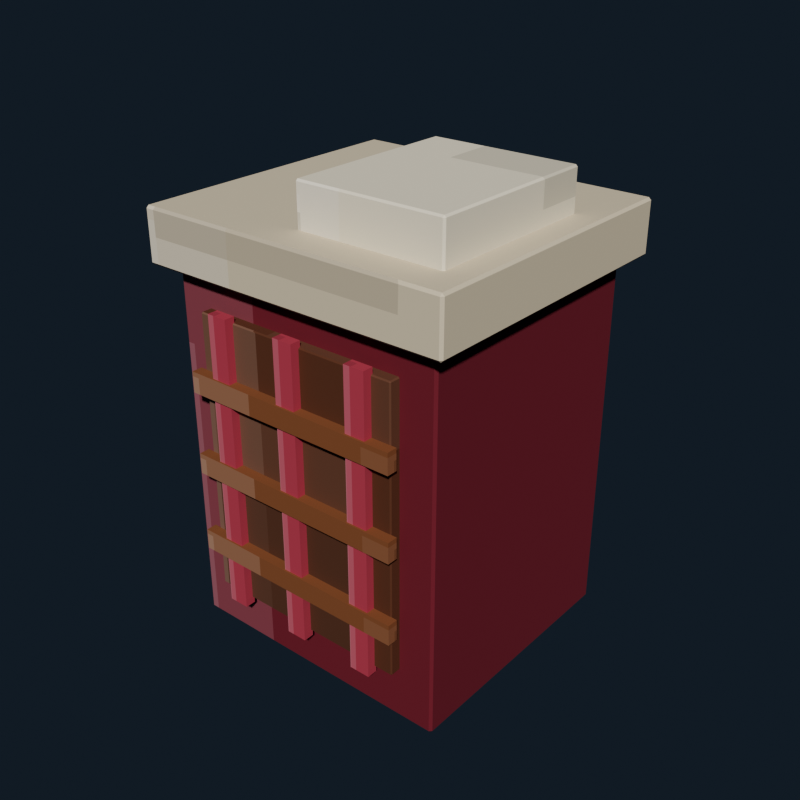 # Source: laundry_hamper.blend  (saved by Blender 5.2.44; exported with 4.5.12 LTS)
import bpy
from mathutils import Matrix  # noqa: F401  (used for matrix-valued properties, if any)

bpy.ops.wm.read_factory_settings(use_empty=True)
scene = bpy.context.scene
scene.name = 'Scene'

# ---- collections
col_collection = bpy.data.collections.new('Collection'); scene.collection.children.link(col_collection)

# ---- images (referenced by path relative to the original .blend; pixels are not part of the script)
import os
ASSET_DIR = os.environ.get("B2B_ASSET_DIR", "")  # directory of the original .blend (textures are referenced by path, not embedded)
HERE = os.path.dirname(os.path.abspath(__file__))  # packed textures are extracted next to this script under _unpacked/

def load_image(name, relpath, width, height, colorspace="sRGB"):
    """Load a texture the original file referenced (path relative to the .blend, or extracted next to this script)."""
    p = next((c for c in (os.path.join(HERE, relpath), os.path.join(ASSET_DIR, relpath)) if relpath and os.path.exists(c)), "")
    if p:
        img = bpy.data.images.load(p, check_existing=True)
        img.name = name
    else:  # same state as the original file: an image datablock whose file is absent (Cycles renders it pink)
        img = bpy.data.images.new(name, width, height)
        img.source = "FILE"
        img.filepath = "//" + (relpath or name)
    img.colorspace_settings.name = colorspace
    return img
img_laundry_hamper_pixel_atlas = load_image('laundry_hamper_pixel_atlas', '_unpacked/laundry_hamper_pixel_atlas.4b0a8417.png', 144, 16, 'sRGB')

# ---- materials (node trees are filled in below, after node groups)
mat_laundry_hamper_pixel_paint = bpy.data.materials.new('Laundry Hamper pixel paint')

# ---- material node trees
mat_laundry_hamper_pixel_paint.use_nodes = True; mat_laundry_hamper_pixel_paint.node_tree.nodes.clear()
_N = mat_laundry_hamper_pixel_paint.node_tree.nodes; _L = mat_laundry_hamper_pixel_paint.node_tree.links
n0 = _N.new('ShaderNodeBsdfPrincipled'); n0.name = 'Principled BSDF'; n0.location = (-200, 100)
n0.inputs[2].default_value = 0.84
n0.inputs[10].default_value = 0.005
n1 = _N.new('ShaderNodeOutputMaterial'); n1.name = 'Material Output'; n1.location = (200, 100)
n2 = _N.new('ShaderNodeTexImage'); n2.name = 'Image Texture'; n2.location = (0, 0)
n2.image = img_laundry_hamper_pixel_atlas
n2.interpolation = 'Closest'
_L.new(n0.outputs[0], n1.inputs[0])
_L.new(n2.outputs[0], n0.inputs[0])
n1.is_active_output = True

# ---- world
world_world = bpy.data.worlds.new('World'); scene.world = world_world
world_world.use_nodes = True; world_world.node_tree.nodes.clear()
_N = world_world.node_tree.nodes; _L = world_world.node_tree.links
n0 = _N.new('ShaderNodeOutputWorld'); n0.name = 'World Output'; n0.location = (200, 100)
n1 = _N.new('ShaderNodeBackground'); n1.name = 'Background'; n1.location = (-200, 100)
n1.inputs[0].default_value = (0.04314, 0.06275, 0.09412, 1.0)
n1.inputs[1].default_value = 0.36
_L.new(n1.outputs[0], n0.inputs[0])
n0.is_active_output = True
world_world.color = (0.05088, 0.05088, 0.05088)
world_world.sun_shadow_jitter_overblur = 0.0

# ---- meshes
me_cube = bpy.data.meshes.new('Cube')
me_cube.from_pydata([(-0.236, -0.216, -0.32), (-0.236, -0.22, -0.316), (-0.24, -0.216, -0.316), (-0.236, -0.22, 0.316), (-0.236, -0.216, 0.32), (-0.24, -0.216, 0.316), (-0.236, 0.216, -0.32), (-0.24, 0.216, -0.316), (-0.236, 0.22, -0.316), (-0.236, 0.216, 0.32), (-0.236, 0.22, 0.316), (-0.24, 0.216, 0.316), (0.236, -0.216, -0.32), (0.24, -0.216, -0.316), (0.236, -0.22, -0.316), (0.236, -0.216, 0.32), (0.236, -0.22, 0.316), (0.24, -0.216, 0.316), (0.236, 0.216, -0.32), (0.236, 0.22, -0.316), (0.24, 0.216, -0.316), (0.236, 0.216, 0.32), (0.24, 0.216, 0.316), (0.236, 0.22, 0.316)], [], [(0, 1, 2), (3, 4, 5), (6, 7, 8), (9, 10, 11), (12, 13, 14), (15, 16, 17), (18, 19, 20), (21, 22, 23), (6, 0, 2, 7), (1, 3, 5, 2), (4, 9, 11, 5), (10, 8, 7, 11), (18, 6, 8, 19), (9, 21, 23, 10), (22, 20, 19, 23), (12, 18, 20, 13), (21, 15, 17, 22), (16, 14, 13, 17), (0, 12, 14, 1), (15, 4, 3, 16), (6, 18, 12, 0), (2, 5, 11, 7), (14, 16, 3, 1), (21, 9, 4, 15), (8, 10, 23, 19), (20, 22, 17, 13)])
_uv = me_cube.uv_layers.new(name='UVMap')
_uv.uv.foreach_set('vector', [0.4631, 0.7205, 0.4631, 0.7225, 0.4629, 0.7205, 0.5122, 0.9431, 0.5124, 0.9431, 0.5122, 0.945, 0.4631, 0.502, 0.4629, 0.502, 0.4631, 0.5, 0.5124, 0.2781, 0.5122, 0.2794, 0.5122, 0.276, 0.4874, 0.7205, 0.4878, 0.7205, 0.4876, 0.7234, 0.5125, 0.7224, 0.5122, 0.7244, 0.5122, 0.721, 0.4874, 0.502, 0.4876, 0.4991, 0.4878, 0.502, 0.5125, 0.5011, 0.5122, 0.502, 0.5122, 0.4986, 0.4631, 0.502, 0.4631, 0.7205, 0.4629, 0.7205, 0.4629, 0.502, 0.4878, 0.055, 0.5122, 0.055, 0.5122, 0.05702, 0.4878, 0.05702, 0.5124, 0.05702, 0.5124, 0.2781, 0.5122, 0.276, 0.5122, 0.05702, 0.5122, 0.2794, 0.4878, 0.2794, 0.4878, 0.2755, 0.5122, 0.276, 0.4874, 0.502, 0.4631, 0.502, 0.4631, 0.5, 0.4876, 0.4991, 0.5124, 0.2781, 0.5125, 0.5011, 0.5122, 0.4986, 0.5122, 0.2794, 0.5122, 0.502, 0.4878, 0.502, 0.4876, 0.4991, 0.5122, 0.4986, 0.4874, 0.7205, 0.4874, 0.502, 0.4878, 0.502, 0.4878, 0.7205, 0.5125, 0.5011, 0.5125, 0.7224, 0.5122, 0.721, 0.5122, 0.502, 0.5122, 0.7244, 0.4876, 0.7234, 0.4878, 0.7205, 0.5122, 0.721, 0.4631, 0.7205, 0.4874, 0.7205, 0.4876, 0.7234, 0.4631, 0.7225, 0.5125, 0.7224, 0.5124, 0.9431, 0.5122, 0.9431, 0.5122, 0.7244, 0.4631, 0.502, 0.4874, 0.502, 0.4874, 0.7205, 0.4631, 0.7205, 0.4878, 0.05702, 0.5122, 0.05702, 0.5122, 0.276, 0.4878, 0.2755, 0.4876, 0.7234, 0.5122, 0.7244, 0.5122, 0.9431, 0.4878, 0.9431, 0.5125, 0.5011, 0.5369, 0.502, 0.5369, 0.7205, 0.5125, 0.7224, 0.4878, 0.2794, 0.5122, 0.2794, 0.5122, 0.4986, 0.4876, 0.4991, 0.4878, 0.502, 0.5122, 0.502, 0.5122, 0.721, 0.4878, 0.7205])
me_cube.materials.append(mat_laundry_hamper_pixel_paint)
me_cube.update()
me_cube_001 = bpy.data.meshes.new('Cube.001')
me_cube_001.from_pydata([(-0.178, -0.0105, -0.24), (-0.178, -0.0125, -0.238), (-0.18, -0.0105, -0.238), (-0.178, -0.0125, 0.238), (-0.178, -0.0105, 0.24), (-0.18, -0.0105, 0.238), (-0.178, 0.0105, -0.24), (-0.18, 0.0105, -0.238), (-0.178, 0.0125, -0.238), (-0.178, 0.0105, 0.24), (-0.178, 0.0125, 0.238), (-0.18, 0.0105, 0.238), (0.178, -0.0105, -0.24), (0.18, -0.0105, -0.238), (0.178, -0.0125, -0.238), (0.178, -0.0105, 0.24), (0.178, -0.0125, 0.238), (0.18, -0.0105, 0.238), (0.178, 0.0105, -0.24), (0.178, 0.0125, -0.238), (0.18, 0.0105, -0.238), (0.178, 0.0105, 0.24), (0.18, 0.0105, 0.238), (0.178, 0.0125, 0.238)], [], [(0, 1, 2), (3, 4, 5), (6, 7, 8), (9, 10, 11), (12, 13, 14), (15, 16, 17), (18, 19, 20), (21, 22, 23), (6, 0, 2, 7), (1, 3, 5, 2), (4, 9, 11, 5), (10, 8, 7, 11), (18, 6, 8, 19), (9, 21, 23, 10), (22, 20, 19, 23), (12, 18, 20, 13), (21, 15, 17, 22), (16, 14, 13, 17), (0, 12, 14, 1), (15, 4, 3, 16), (6, 18, 12, 0), (2, 5, 11, 7), (14, 16, 3, 1), (21, 9, 4, 15), (8, 10, 23, 19), (20, 22, 17, 13)])
_uv = me_cube_001.uv_layers.new(name='UVMap')
_uv.uv.foreach_set('vector', [0.2408, 0.7047, 0.2408, 0.7225, 0.2407, 0.7047, 0.29, 0.9438, 0.2901, 0.9438, 0.29, 0.945, 0.2408, 0.5178, 0.2407, 0.5178, 0.2408, 0.5, 0.2901, 0.2724, 0.29, 0.2787, 0.29, 0.2641, 0.2653, 0.7047, 0.2655, 0.7047, 0.2654, 0.7231, 0.2902, 0.7142, 0.29, 0.7237, 0.29, 0.7092, 0.2653, 0.5178, 0.2654, 0.4994, 0.2655, 0.5178, 0.2902, 0.513, 0.29, 0.5178, 0.29, 0.4991, 0.2408, 0.5178, 0.2408, 0.7047, 0.2407, 0.7047, 0.2407, 0.5178, 0.2655, 0.055, 0.29, 0.055, 0.29, 0.0728, 0.2655, 0.0728, 0.2901, 0.0728, 0.2901, 0.2724, 0.29, 0.2641, 0.29, 0.0728, 0.29, 0.2787, 0.2655, 0.2787, 0.2655, 0.2597, 0.29, 0.2641, 0.2653, 0.5178, 0.2408, 0.5178, 0.2408, 0.5, 0.2654, 0.4994, 0.2901, 0.2724, 0.2902, 0.513, 0.29, 0.4991, 0.29, 0.2787, 0.29, 0.5178, 0.2655, 0.5178, 0.2654, 0.4994, 0.29, 0.4991, 0.2653, 0.7047, 0.2653, 0.5178, 0.2655, 0.5178, 0.2655, 0.7047, 0.2902, 0.513, 0.2902, 0.7142, 0.29, 0.7092, 0.29, 0.5178, 0.29, 0.7237, 0.2654, 0.7231, 0.2655, 0.7047, 0.29, 0.7092, 0.2408, 0.7047, 0.2653, 0.7047, 0.2654, 0.7231, 0.2408, 0.7225, 0.2902, 0.7142, 0.2901, 0.9438, 0.29, 0.9438, 0.29, 0.7237, 0.2408, 0.5178, 0.2653, 0.5178, 0.2653, 0.7047, 0.2408, 0.7047, 0.2655, 0.0728, 0.29, 0.0728, 0.29, 0.2641, 0.2655, 0.2597, 0.2654, 0.7231, 0.29, 0.7237, 0.29, 0.9438, 0.2655, 0.9438, 0.2902, 0.513, 0.3147, 0.5178, 0.3147, 0.7047, 0.2902, 0.7142, 0.2655, 0.2787, 0.29, 0.2787, 0.29, 0.4991, 0.2654, 0.4994, 0.2655, 0.5178, 0.29, 0.5178, 0.29, 0.7092, 0.2655, 0.7047])
me_cube_001.materials.append(mat_laundry_hamper_pixel_paint)
me_cube_001.update()
me_cube_002 = bpy.data.meshes.new('Cube.002')
me_cube_002.from_pydata([(-0.0175, -0.009, -0.25), (-0.0175, -0.009, 0.25), (-0.0175, 0.009, -0.25), (-0.0175, 0.009, 0.25), (0.0175, -0.009, -0.25), (0.0175, -0.009, 0.25), (0.0175, 0.009, -0.25), (0.0175, 0.009, 0.25)], [], [(0, 1, 3, 2), (2, 3, 7, 6), (6, 7, 5, 4), (4, 5, 1, 0), (2, 6, 4, 0), (7, 3, 1, 5)])
_uv = me_cube_002.uv_layers.new(name='UVMap')
_uv.uv.foreach_set('vector', [0.5987, 0.055, 0.6235, 0.055, 0.6235, 0.2775, 0.5987, 0.2775, 0.5987, 0.2775, 0.6235, 0.2775, 0.6235, 0.5, 0.5987, 0.5, 0.5987, 0.5, 0.6235, 0.5, 0.6235, 0.7225, 0.5987, 0.7225, 0.5987, 0.7225, 0.6235, 0.7225, 0.6235, 0.945, 0.5987, 0.945, 0.574, 0.5, 0.5987, 0.5, 0.5987, 0.7225, 0.574, 0.7225, 0.6235, 0.5, 0.6482, 0.5, 0.6482, 0.7225, 0.6235, 0.7225])
me_cube_002.materials.append(mat_laundry_hamper_pixel_paint)
me_cube_002.update()
me_cube_003 = bpy.data.meshes.new('Cube.003')
me_cube_003.from_pydata([(-0.0175, -0.009, -0.25), (-0.0175, -0.009, 0.25), (-0.0175, 0.009, -0.25), (-0.0175, 0.009, 0.25), (0.0175, -0.009, -0.25), (0.0175, -0.009, 0.25), (0.0175, 0.009, -0.25), (0.0175, 0.009, 0.25)], [], [(0, 1, 3, 2), (2, 3, 7, 6), (6, 7, 5, 4), (4, 5, 1, 0), (2, 6, 4, 0), (7, 3, 1, 5)])
_uv = me_cube_003.uv_layers.new(name='UVMap')
_uv.uv.foreach_set('vector', [0.5987, 0.055, 0.6235, 0.055, 0.6235, 0.2775, 0.5987, 0.2775, 0.5987, 0.2775, 0.6235, 0.2775, 0.6235, 0.5, 0.5987, 0.5, 0.5987, 0.5, 0.6235, 0.5, 0.6235, 0.7225, 0.5987, 0.7225, 0.5987, 0.7225, 0.6235, 0.7225, 0.6235, 0.945, 0.5987, 0.945, 0.574, 0.5, 0.5987, 0.5, 0.5987, 0.7225, 0.574, 0.7225, 0.6235, 0.5, 0.6482, 0.5, 0.6482, 0.7225, 0.6235, 0.7225])
me_cube_003.materials.append(mat_laundry_hamper_pixel_paint)
me_cube_003.update()
me_cube_004 = bpy.data.meshes.new('Cube.004')
me_cube_004.from_pydata([(-0.0175, -0.009, -0.25), (-0.0175, -0.009, 0.25), (-0.0175, 0.009, -0.25), (-0.0175, 0.009, 0.25), (0.0175, -0.009, -0.25), (0.0175, -0.009, 0.25), (0.0175, 0.009, -0.25), (0.0175, 0.009, 0.25)], [], [(0, 1, 3, 2), (2, 3, 7, 6), (6, 7, 5, 4), (4, 5, 1, 0), (2, 6, 4, 0), (7, 3, 1, 5)])
_uv = me_cube_004.uv_layers.new(name='UVMap')
_uv.uv.foreach_set('vector', [0.5987, 0.055, 0.6235, 0.055, 0.6235, 0.2775, 0.5987, 0.2775, 0.5987, 0.2775, 0.6235, 0.2775, 0.6235, 0.5, 0.5987, 0.5, 0.5987, 0.5, 0.6235, 0.5, 0.6235, 0.7225, 0.5987, 0.7225, 0.5987, 0.7225, 0.6235, 0.7225, 0.6235, 0.945, 0.5987, 0.945, 0.574, 0.5, 0.5987, 0.5, 0.5987, 0.7225, 0.574, 0.7225, 0.6235, 0.5, 0.6482, 0.5, 0.6482, 0.7225, 0.6235, 0.7225])
me_cube_004.materials.append(mat_laundry_hamper_pixel_paint)
me_cube_004.update()
me_cube_005 = bpy.data.meshes.new('Cube.005')
me_cube_005.from_pydata([(-0.19, -0.009, -0.0175), (-0.19, -0.009, 0.0175), (-0.19, 0.009, -0.0175), (-0.19, 0.009, 0.0175), (0.19, -0.009, -0.0175), (0.19, -0.009, 0.0175), (0.19, 0.009, -0.0175), (0.19, 0.009, 0.0175)], [], [(0, 1, 3, 2), (2, 3, 7, 6), (6, 7, 5, 4), (4, 5, 1, 0), (2, 6, 4, 0), (7, 3, 1, 5)])
_uv = me_cube_005.uv_layers.new(name='UVMap')
_uv.uv.foreach_set('vector', [0.3765, 0.055, 0.4013, 0.055, 0.4013, 0.2775, 0.3765, 0.2775, 0.3765, 0.2775, 0.4013, 0.2775, 0.4013, 0.5, 0.3765, 0.5, 0.3765, 0.5, 0.4013, 0.5, 0.4013, 0.7225, 0.3765, 0.7225, 0.3765, 0.7225, 0.4013, 0.7225, 0.4013, 0.945, 0.3765, 0.945, 0.3518, 0.5, 0.3765, 0.5, 0.3765, 0.7225, 0.3518, 0.7225, 0.4013, 0.5, 0.426, 0.5, 0.426, 0.7225, 0.4013, 0.7225])
me_cube_005.materials.append(mat_laundry_hamper_pixel_paint)
me_cube_005.update()
me_cube_006 = bpy.data.meshes.new('Cube.006')
me_cube_006.from_pydata([(-0.19, -0.009, -0.0175), (-0.19, -0.009, 0.0175), (-0.19, 0.009, -0.0175), (-0.19, 0.009, 0.0175), (0.19, -0.009, -0.0175), (0.19, -0.009, 0.0175), (0.19, 0.009, -0.0175), (0.19, 0.009, 0.0175)], [], [(0, 1, 3, 2), (2, 3, 7, 6), (6, 7, 5, 4), (4, 5, 1, 0), (2, 6, 4, 0), (7, 3, 1, 5)])
_uv = me_cube_006.uv_layers.new(name='UVMap')
_uv.uv.foreach_set('vector', [0.3765, 0.055, 0.4013, 0.055, 0.4013, 0.2775, 0.3765, 0.2775, 0.3765, 0.2775, 0.4013, 0.2775, 0.4013, 0.5, 0.3765, 0.5, 0.3765, 0.5, 0.4013, 0.5, 0.4013, 0.7225, 0.3765, 0.7225, 0.3765, 0.7225, 0.4013, 0.7225, 0.4013, 0.945, 0.3765, 0.945, 0.3518, 0.5, 0.3765, 0.5, 0.3765, 0.7225, 0.3518, 0.7225, 0.4013, 0.5, 0.426, 0.5, 0.426, 0.7225, 0.4013, 0.7225])
me_cube_006.materials.append(mat_laundry_hamper_pixel_paint)
me_cube_006.update()
me_cube_007 = bpy.data.meshes.new('Cube.007')
me_cube_007.from_pydata([(-0.19, -0.009, -0.0175), (-0.19, -0.009, 0.0175), (-0.19, 0.009, -0.0175), (-0.19, 0.009, 0.0175), (0.19, -0.009, -0.0175), (0.19, -0.009, 0.0175), (0.19, 0.009, -0.0175), (0.19, 0.009, 0.0175)], [], [(0, 1, 3, 2), (2, 3, 7, 6), (6, 7, 5, 4), (4, 5, 1, 0), (2, 6, 4, 0), (7, 3, 1, 5)])
_uv = me_cube_007.uv_layers.new(name='UVMap')
_uv.uv.foreach_set('vector', [0.3765, 0.055, 0.4013, 0.055, 0.4013, 0.2775, 0.3765, 0.2775, 0.3765, 0.2775, 0.4013, 0.2775, 0.4013, 0.5, 0.3765, 0.5, 0.3765, 0.5, 0.4013, 0.5, 0.4013, 0.7225, 0.3765, 0.7225, 0.3765, 0.7225, 0.4013, 0.7225, 0.4013, 0.945, 0.3765, 0.945, 0.3518, 0.5, 0.3765, 0.5, 0.3765, 0.7225, 0.3518, 0.7225, 0.4013, 0.5, 0.426, 0.5, 0.426, 0.7225, 0.4013, 0.7225])
me_cube_007.materials.append(mat_laundry_hamper_pixel_paint)
me_cube_007.update()
me_cube_008 = bpy.data.meshes.new('Cube.008')
me_cube_008.from_pydata([(-0.266, -0.246, -0.045), (-0.266, -0.25, -0.041), (-0.27, -0.246, -0.041), (-0.266, -0.25, 0.041), (-0.266, -0.246, 0.045), (-0.27, -0.246, 0.041), (-0.266, 0.246, -0.045), (-0.27, 0.246, -0.041), (-0.266, 0.25, -0.041), (-0.266, 0.246, 0.045), (-0.266, 0.25, 0.041), (-0.27, 0.246, 0.041), (0.266, -0.246, -0.045), (0.27, -0.246, -0.041), (0.266, -0.25, -0.041), (0.266, -0.246, 0.045), (0.266, -0.25, 0.041), (0.27, -0.246, 0.041), (0.266, 0.246, -0.045), (0.266, 0.25, -0.041), (0.27, 0.246, -0.041), (0.266, 0.246, 0.045), (0.27, 0.246, 0.041), (0.266, 0.25, 0.041)], [], [(0, 1, 2), (3, 4, 5), (6, 7, 8), (9, 10, 11), (12, 13, 14), (15, 16, 17), (18, 19, 20), (21, 22, 23), (6, 0, 2, 7), (1, 3, 5, 2), (4, 9, 11, 5), (10, 8, 7, 11), (18, 6, 8, 19), (9, 21, 23, 10), (22, 20, 19, 23), (12, 18, 20, 13), (21, 15, 17, 22), (16, 14, 13, 17), (0, 12, 14, 1), (15, 4, 3, 16), (6, 18, 12, 0), (2, 5, 11, 7), (14, 16, 3, 1), (21, 9, 4, 15), (8, 10, 23, 19), (20, 22, 17, 13)])
_uv = me_cube_008.uv_layers.new(name='UVMap')
_uv.uv.foreach_set('vector', [0.6853, 0.7207, 0.6853, 0.7225, 0.6851, 0.7207, 0.7335, 0.9434, 0.7346, 0.9434, 0.7335, 0.945, 0.6853, 0.5018, 0.6851, 0.5018, 0.6853, 0.5, 0.7346, 0.278, 0.7335, 0.2791, 0.7335, 0.2762, 0.7097, 0.7207, 0.7107, 0.7207, 0.7103, 0.7233, 0.7347, 0.7224, 0.7335, 0.7241, 0.7335, 0.7212, 0.7097, 0.5018, 0.7103, 0.4992, 0.7107, 0.5018, 0.7347, 0.5009, 0.7335, 0.5018, 0.7335, 0.4988, 0.6853, 0.5018, 0.6853, 0.7207, 0.6851, 0.7207, 0.6851, 0.5018, 0.711, 0.055, 0.7335, 0.055, 0.7335, 0.05678, 0.711, 0.05678, 0.7346, 0.05678, 0.7346, 0.278, 0.7335, 0.2762, 0.7335, 0.05678, 0.7335, 0.2791, 0.711, 0.2791, 0.711, 0.2757, 0.7335, 0.2762, 0.7097, 0.5018, 0.6853, 0.5018, 0.6853, 0.5, 0.7103, 0.4992, 0.7346, 0.278, 0.7347, 0.5009, 0.7335, 0.4988, 0.7335, 0.2791, 0.7335, 0.5018, 0.7107, 0.5018, 0.7103, 0.4992, 0.7335, 0.4988, 0.7097, 0.7207, 0.7097, 0.5018, 0.7107, 0.5018, 0.7107, 0.7207, 0.7347, 0.5009, 0.7347, 0.7224, 0.7335, 0.7212, 0.7335, 0.5018, 0.7335, 0.7241, 0.7103, 0.7233, 0.7107, 0.7207, 0.7335, 0.7212, 0.6853, 0.7207, 0.7097, 0.7207, 0.7103, 0.7233, 0.6853, 0.7225, 0.7347, 0.7224, 0.7346, 0.9434, 0.7335, 0.9434, 0.7335, 0.7241, 0.6853, 0.5018, 0.7097, 0.5018, 0.7097, 0.7207, 0.6853, 0.7207, 0.711, 0.05678, 0.7335, 0.05678, 0.7335, 0.2762, 0.711, 0.2757, 0.7103, 0.7233, 0.7335, 0.7241, 0.7335, 0.9434, 0.711, 0.9434, 0.7347, 0.5009, 0.7591, 0.5018, 0.7591, 0.7207, 0.7347, 0.7224, 0.711, 0.2791, 0.7335, 0.2791, 0.7335, 0.4988, 0.7103, 0.4992, 0.7107, 0.5018, 0.7335, 0.5018, 0.7335, 0.7212, 0.7107, 0.7207])
me_cube_008.materials.append(mat_laundry_hamper_pixel_paint)
me_cube_008.update()
me_cube_009 = bpy.data.meshes.new('Cube.009')
me_cube_009.from_pydata([(-0.122, -0.147, -0.045), (-0.122, -0.15, -0.042), (-0.125, -0.147, -0.042), (-0.122, -0.15, 0.042), (-0.122, -0.147, 0.045), (-0.125, -0.147, 0.042), (-0.122, 0.147, -0.045), (-0.125, 0.147, -0.042), (-0.122, 0.15, -0.042), (-0.122, 0.147, 0.045), (-0.122, 0.15, 0.042), (-0.125, 0.147, 0.042), (0.122, -0.147, -0.045), (0.125, -0.147, -0.042), (0.122, -0.15, -0.042), (0.122, -0.147, 0.045), (0.122, -0.15, 0.042), (0.125, -0.147, 0.042), (0.122, 0.147, -0.045), (0.122, 0.15, -0.042), (0.125, 0.147, -0.042), (0.122, 0.147, 0.045), (0.125, 0.147, 0.042), (0.122, 0.15, 0.042)], [], [(0, 1, 2), (3, 4, 5), (6, 7, 8), (9, 10, 11), (12, 13, 14), (15, 16, 17), (18, 19, 20), (21, 22, 23), (6, 0, 2, 7), (1, 3, 5, 2), (4, 9, 11, 5), (10, 8, 7, 11), (18, 6, 8, 19), (9, 21, 23, 10), (22, 20, 19, 23), (12, 18, 20, 13), (21, 15, 17, 22), (16, 14, 13, 17), (0, 12, 14, 1), (15, 4, 3, 16), (6, 18, 12, 0), (2, 5, 11, 7), (14, 16, 3, 1), (21, 9, 4, 15), (8, 10, 23, 19), (20, 22, 17, 13)])
_uv = me_cube_009.uv_layers.new(name='UVMap')
_uv.uv.foreach_set('vector', [0.7965, 0.7203, 0.7965, 0.7225, 0.7962, 0.7203, 0.8449, 0.9423, 0.8457, 0.9423, 0.8449, 0.945, 0.7965, 0.5022, 0.7962, 0.5022, 0.7965, 0.5, 0.8457, 0.2785, 0.8449, 0.2802, 0.8449, 0.2758, 0.8207, 0.7203, 0.8216, 0.7203, 0.8212, 0.7238, 0.8458, 0.7227, 0.8449, 0.7252, 0.8449, 0.7208, 0.8207, 0.5022, 0.8212, 0.4987, 0.8216, 0.5022, 0.8458, 0.501, 0.8449, 0.5022, 0.8449, 0.498, 0.7965, 0.5022, 0.7965, 0.7203, 0.7962, 0.7203, 0.7962, 0.5022, 0.8218, 0.055, 0.8449, 0.055, 0.8449, 0.05723, 0.8218, 0.05723, 0.8457, 0.05723, 0.8457, 0.2785, 0.8449, 0.2758, 0.8449, 0.05723, 0.8449, 0.2802, 0.8218, 0.2802, 0.8218, 0.2753, 0.8449, 0.2758, 0.8207, 0.5022, 0.7965, 0.5022, 0.7965, 0.5, 0.8212, 0.4987, 0.8457, 0.2785, 0.8458, 0.501, 0.8449, 0.498, 0.8449, 0.2802, 0.8449, 0.5022, 0.8216, 0.5022, 0.8212, 0.4987, 0.8449, 0.498, 0.8207, 0.7203, 0.8207, 0.5022, 0.8216, 0.5022, 0.8216, 0.7203, 0.8458, 0.501, 0.8458, 0.7227, 0.8449, 0.7208, 0.8449, 0.5022, 0.8449, 0.7252, 0.8212, 0.7238, 0.8216, 0.7203, 0.8449, 0.7208, 0.7965, 0.7203, 0.8207, 0.7203, 0.8212, 0.7238, 0.7965, 0.7225, 0.8458, 0.7227, 0.8457, 0.9423, 0.8449, 0.9423, 0.8449, 0.7252, 0.7965, 0.5022, 0.8207, 0.5022, 0.8207, 0.7203, 0.7965, 0.7203, 0.8218, 0.05723, 0.8449, 0.05723, 0.8449, 0.2758, 0.8218, 0.2753, 0.8212, 0.7238, 0.8449, 0.7252, 0.8449, 0.9423, 0.8218, 0.9423, 0.8458, 0.501, 0.8701, 0.5022, 0.8701, 0.7203, 0.8458, 0.7227, 0.8218, 0.2802, 0.8449, 0.2802, 0.8449, 0.498, 0.8212, 0.4987, 0.8216, 0.5022, 0.8449, 0.5022, 0.8449, 0.7208, 0.8216, 0.7203])
me_cube_009.materials.append(mat_laundry_hamper_pixel_paint)
me_cube_009.update()

# ---- objects
ob_hamperbody = bpy.data.objects.new('HamperBody', me_cube)
ob_hamperinset = bpy.data.objects.new('HamperInset', me_cube_001)
ob_hamperweavev__0_13 = bpy.data.objects.new('HamperWeaveV_-0.13', me_cube_002)
ob_hamperweavev_0_0 = bpy.data.objects.new('HamperWeaveV_0.0', me_cube_003)
ob_hamperweavev_0_13 = bpy.data.objects.new('HamperWeaveV_0.13', me_cube_004)
ob_hamperweaveh_0_2 = bpy.data.objects.new('HamperWeaveH_0.2', me_cube_005)
ob_hamperweaveh_0_34 = bpy.data.objects.new('HamperWeaveH_0.34', me_cube_006)
ob_hamperweaveh_0_48 = bpy.data.objects.new('HamperWeaveH_0.48', me_cube_007)
ob_hamperrim = bpy.data.objects.new('HamperRim', me_cube_008)
ob_foldedcloth = bpy.data.objects.new('FoldedCloth', me_cube_009)

# ---- transforms, parenting, visibility, modifiers, constraints
ob_hamperbody.location = (0.0, 0.0, 0.34)
ob_hamperinset.location = (0.0, -0.226, 0.35)
ob_hamperweavev__0_13.location = (-0.13, -0.244, 0.35)
ob_hamperweavev_0_0.location = (0.0, -0.244, 0.35)
ob_hamperweavev_0_13.location = (0.13, -0.244, 0.35)
ob_hamperweaveh_0_2.location = (0.0, -0.247, 0.2)
ob_hamperweaveh_0_34.location = (0.0, -0.247, 0.34)
ob_hamperweaveh_0_48.location = (0.0, -0.247, 0.48)
ob_hamperrim.location = (0.0, 0.0, 0.69)
ob_foldedcloth.location = (0.1, -0.04, 0.76)

# ---- collection membership
col_collection.objects.link(ob_hamperbody)
col_collection.objects.link(ob_hamperinset)
col_collection.objects.link(ob_hamperweavev__0_13)
col_collection.objects.link(ob_hamperweavev_0_0)
col_collection.objects.link(ob_hamperweavev_0_13)
col_collection.objects.link(ob_hamperweaveh_0_2)
col_collection.objects.link(ob_hamperweaveh_0_34)
col_collection.objects.link(ob_hamperweaveh_0_48)
col_collection.objects.link(ob_hamperrim)
col_collection.objects.link(ob_foldedcloth)

# ---- scene / render settings (as saved in the file)
scene.frame_start = 1; scene.frame_end = 250; scene.frame_set(1)
scene.render.engine = 'BLENDER_EEVEE_NEXT'
scene.render.resolution_x = 640
scene.render.resolution_y = 640
scene.render.bake_bias = 0.0
scene.render.bake_samples = 0
scene.render.compositor_device = 'GPU'
scene.eevee.use_volume_custom_range = False
scene.eevee.fast_gi_thickness_near = 0.1
scene.eevee.fast_gi_thickness_far = 0.0
scene.eevee.ray_tracing_options.screen_trace_thickness = 0.1
scene.view_settings.look = 'AgX - Medium High Contrast'
bpy.context.view_layer.update()

# ---- added for rendering (the .blend has no active camera and no usable light): camera, sun
cam_auto = bpy.data.cameras.new('AutoCamera')
cam_auto.lens = 50.0
cam_auto.sensor_width = 36.0
cam_auto.clip_end = 1000.0
ob_auto_camera = bpy.data.objects.new('AutoCamera', cam_auto)
scene.collection.objects.link(ob_auto_camera)
ob_auto_camera.location = (0.998154, -1.20079, 1.21102)
ob_auto_camera.rotation_euler = (1.09748, -7.21219e-08, 0.694738)
scene.camera = ob_auto_camera
light_auto_sun = bpy.data.lights.new('AutoSun', 'SUN')
light_auto_sun.energy = 3.0
light_auto_sun.angle = 0.0523599
ob_auto_sun = bpy.data.objects.new('AutoSun', light_auto_sun)
scene.collection.objects.link(ob_auto_sun)
ob_auto_sun.rotation_euler = (0.872665, 0.174533, 0.523599)
bpy.context.view_layer.update()
